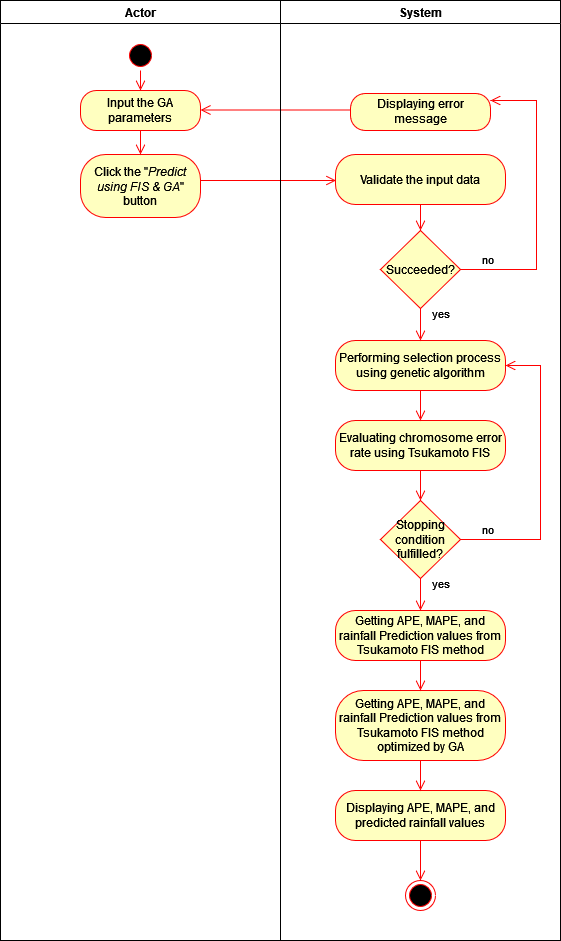

The diagram above was exported from draw.io. Its source (the exported page's mxGraphModel, read from the mxfile embedded in the PNG):
<mxGraphModel dx="1590" dy="1893" grid="1" gridSize="10" guides="1" tooltips="1" connect="1" arrows="1" fold="1" page="1" pageScale="1" pageWidth="1169" pageHeight="826" background="none" math="0" shadow="0">
  <root>
    <mxCell id="0" />
    <mxCell id="1" parent="0" />
    <mxCell id="2" value="Actor" style="swimlane;whiteSpace=wrap;startSize=23;" parent="1" vertex="1">
      <mxGeometry x="210" y="-200" width="280" height="940" as="geometry" />
    </mxCell>
    <mxCell id="5" value="" style="ellipse;shape=startState;fillColor=#000000;strokeColor=#ff0000;" parent="2" vertex="1">
      <mxGeometry x="125" y="40" width="30" height="30" as="geometry" />
    </mxCell>
    <mxCell id="6" value="" style="edgeStyle=elbowEdgeStyle;elbow=horizontal;verticalAlign=bottom;endArrow=open;endSize=8;strokeColor=#FF0000;endFill=1;rounded=0" parent="2" source="5" target="QOQb84K2Z_Ji3w3Envpe-56" edge="1">
      <mxGeometry x="100" y="40" as="geometry">
        <mxPoint x="185.5" y="82" as="targetPoint" />
      </mxGeometry>
    </mxCell>
    <mxCell id="QOQb84K2Z_Ji3w3Envpe-43" value="Click the &quot;&lt;i&gt;Predict using FIS &amp;amp; GA&lt;/i&gt;&quot; button" style="rounded=1;whiteSpace=wrap;html=1;arcSize=40;fontColor=#000000;fillColor=#ffffc0;strokeColor=#ff0000;" parent="2" vertex="1">
      <mxGeometry x="80" y="154" width="120" height="63" as="geometry" />
    </mxCell>
    <mxCell id="QOQb84K2Z_Ji3w3Envpe-56" value="Input the GA parameters" style="rounded=1;whiteSpace=wrap;html=1;arcSize=40;fontColor=#000000;fillColor=#ffffc0;strokeColor=#ff0000;" parent="2" vertex="1">
      <mxGeometry x="80" y="90" width="120" height="40" as="geometry" />
    </mxCell>
    <mxCell id="QOQb84K2Z_Ji3w3Envpe-57" value="" style="edgeStyle=elbowEdgeStyle;elbow=horizontal;verticalAlign=bottom;endArrow=open;endSize=8;strokeColor=#FF0000;endFill=1;rounded=0;" parent="2" source="QOQb84K2Z_Ji3w3Envpe-56" target="QOQb84K2Z_Ji3w3Envpe-43" edge="1">
      <mxGeometry x="-64.5" y="-88" as="geometry">
        <mxPoint x="146" y="112" as="targetPoint" />
        <mxPoint x="146" y="80" as="sourcePoint" />
        <Array as="points">
          <mxPoint x="135.5" y="202" />
        </Array>
      </mxGeometry>
    </mxCell>
    <mxCell id="QOQb84K2Z_Ji3w3Envpe-75" value="" style="edgeStyle=elbowEdgeStyle;elbow=horizontal;verticalAlign=bottom;endArrow=open;endSize=8;strokeColor=#FF0000;endFill=1;rounded=0" parent="2" edge="1">
      <mxGeometry x="-20" y="60" as="geometry">
        <mxPoint x="200" y="109.5" as="targetPoint" />
        <mxPoint x="350" y="109.5" as="sourcePoint" />
        <Array as="points">
          <mxPoint x="250" y="109.5" />
          <mxPoint x="270" y="117.5" />
        </Array>
      </mxGeometry>
    </mxCell>
    <mxCell id="QOQb84K2Z_Ji3w3Envpe-49" value="" style="edgeStyle=elbowEdgeStyle;elbow=horizontal;verticalAlign=bottom;endArrow=open;endSize=8;strokeColor=#FF0000;endFill=1;rounded=0" parent="2" edge="1">
      <mxGeometry x="-20" y="60" as="geometry">
        <mxPoint x="335.5" y="180" as="targetPoint" />
        <mxPoint x="200" y="180" as="sourcePoint" />
        <Array as="points">
          <mxPoint x="250" y="180" />
          <mxPoint x="268" y="189" />
        </Array>
      </mxGeometry>
    </mxCell>
    <mxCell id="3" value="System" style="swimlane;whiteSpace=wrap" parent="1" vertex="1">
      <mxGeometry x="490" y="-200" width="280" height="940" as="geometry" />
    </mxCell>
    <mxCell id="QOQb84K2Z_Ji3w3Envpe-66" value="Validate the input data" style="rounded=1;whiteSpace=wrap;html=1;arcSize=40;fontColor=#000000;fillColor=#ffffc0;strokeColor=#ff0000;" parent="3" vertex="1">
      <mxGeometry x="55" y="154" width="170" height="50" as="geometry" />
    </mxCell>
    <mxCell id="QOQb84K2Z_Ji3w3Envpe-67" value="Succeeded?" style="rhombus;whiteSpace=wrap;html=1;fontColor=#000000;fillColor=#ffffc0;strokeColor=#ff0000;" parent="3" vertex="1">
      <mxGeometry x="100" y="230" width="80" height="78" as="geometry" />
    </mxCell>
    <mxCell id="QOQb84K2Z_Ji3w3Envpe-73" value="" style="edgeStyle=elbowEdgeStyle;elbow=horizontal;verticalAlign=bottom;endArrow=open;endSize=8;strokeColor=#FF0000;endFill=1;rounded=0" parent="3" source="QOQb84K2Z_Ji3w3Envpe-66" target="QOQb84K2Z_Ji3w3Envpe-67" edge="1">
      <mxGeometry x="-344.5" y="-88" as="geometry">
        <mxPoint x="65.5" y="197" as="targetPoint" />
        <mxPoint x="-69.5" y="197" as="sourcePoint" />
      </mxGeometry>
    </mxCell>
    <mxCell id="QOQb84K2Z_Ji3w3Envpe-74" value="Displaying error message" style="rounded=1;whiteSpace=wrap;html=1;arcSize=40;fontColor=#000000;fillColor=#ffffc0;strokeColor=#ff0000;" parent="3" vertex="1">
      <mxGeometry x="70" y="93" width="140" height="37" as="geometry" />
    </mxCell>
    <mxCell id="QOQb84K2Z_Ji3w3Envpe-68" value="no" style="edgeStyle=orthogonalEdgeStyle;html=1;align=left;verticalAlign=bottom;endArrow=open;endSize=8;strokeColor=#ff0000;rounded=0;" parent="3" source="QOQb84K2Z_Ji3w3Envpe-67" edge="1">
      <mxGeometry x="-0.8625" relative="1" as="geometry">
        <mxPoint x="210" y="100" as="targetPoint" />
        <Array as="points">
          <mxPoint x="256" y="269" />
          <mxPoint x="256" y="100" />
        </Array>
        <mxPoint x="167.69230769230762" y="269" as="sourcePoint" />
        <mxPoint as="offset" />
      </mxGeometry>
    </mxCell>
    <mxCell id="QOQb84K2Z_Ji3w3Envpe-54" value="" style="ellipse;html=1;shape=endState;fillColor=#000000;strokeColor=#ff0000;" parent="3" vertex="1">
      <mxGeometry x="125" y="880" width="30" height="30" as="geometry" />
    </mxCell>
    <mxCell id="_dBQ6ec891KS_rj8Nmaw-6" value="Performing selection process using genetic algorithm" style="rounded=1;whiteSpace=wrap;html=1;arcSize=40;fontColor=#000000;fillColor=#ffffc0;strokeColor=#ff0000;" parent="3" vertex="1">
      <mxGeometry x="55" y="340" width="170" height="50" as="geometry" />
    </mxCell>
    <mxCell id="QOQb84K2Z_Ji3w3Envpe-69" value="yes" style="edgeStyle=orthogonalEdgeStyle;html=1;align=left;verticalAlign=top;endArrow=open;endSize=8;strokeColor=#ff0000;rounded=0;" parent="3" source="QOQb84K2Z_Ji3w3Envpe-67" target="_dBQ6ec891KS_rj8Nmaw-6" edge="1">
      <mxGeometry x="-1" y="13" relative="1" as="geometry">
        <mxPoint x="135.5" y="262" as="targetPoint" />
        <mxPoint x="460" y="300" as="sourcePoint" />
        <mxPoint x="-3" y="-8" as="offset" />
      </mxGeometry>
    </mxCell>
    <mxCell id="QOQb84K2Z_Ji3w3Envpe-46" value="Evaluating chromosome error rate using Tsukamoto FIS" style="rounded=1;whiteSpace=wrap;html=1;arcSize=40;fontColor=#000000;fillColor=#ffffc0;strokeColor=#ff0000;" parent="3" vertex="1">
      <mxGeometry x="55" y="420" width="170" height="50" as="geometry" />
    </mxCell>
    <mxCell id="dn2F_EtE3-Ys2lu7idUu-9" value="" style="edgeStyle=orthogonalEdgeStyle;html=1;verticalAlign=bottom;endArrow=open;endSize=8;strokeColor=#ff0000;rounded=0;" edge="1" parent="3" source="_dBQ6ec891KS_rj8Nmaw-6" target="QOQb84K2Z_Ji3w3Envpe-46">
      <mxGeometry relative="1" as="geometry">
        <mxPoint x="151" y="590" as="targetPoint" />
        <mxPoint x="151" y="560" as="sourcePoint" />
      </mxGeometry>
    </mxCell>
    <mxCell id="dn2F_EtE3-Ys2lu7idUu-10" value="Stopping condition fulfilled?" style="rhombus;whiteSpace=wrap;html=1;fontColor=#000000;fillColor=#ffffc0;strokeColor=#ff0000;" vertex="1" parent="3">
      <mxGeometry x="100" y="500" width="80" height="78" as="geometry" />
    </mxCell>
    <mxCell id="dn2F_EtE3-Ys2lu7idUu-11" value="yes" style="edgeStyle=orthogonalEdgeStyle;html=1;align=left;verticalAlign=top;endArrow=open;endSize=8;strokeColor=#ff0000;rounded=0;" edge="1" parent="3" source="dn2F_EtE3-Ys2lu7idUu-10">
      <mxGeometry x="-1" y="13" relative="1" as="geometry">
        <mxPoint x="140" y="610" as="targetPoint" />
        <mxPoint x="140" y="600" as="sourcePoint" />
        <mxPoint x="-3" y="-8" as="offset" />
      </mxGeometry>
    </mxCell>
    <mxCell id="QOQb84K2Z_Ji3w3Envpe-47" value="Getting APE, MAPE, and rainfall Prediction values from Tsukamoto FIS method" style="rounded=1;whiteSpace=wrap;html=1;arcSize=40;fontColor=#000000;fillColor=#ffffc0;strokeColor=#ff0000;" parent="3" vertex="1">
      <mxGeometry x="55" y="610" width="170" height="50" as="geometry" />
    </mxCell>
    <mxCell id="dn2F_EtE3-Ys2lu7idUu-12" value="no" style="edgeStyle=orthogonalEdgeStyle;html=1;align=left;verticalAlign=bottom;endArrow=open;endSize=8;strokeColor=#ff0000;rounded=0;" edge="1" parent="3" source="dn2F_EtE3-Ys2lu7idUu-10" target="_dBQ6ec891KS_rj8Nmaw-6">
      <mxGeometry x="-0.8625" relative="1" as="geometry">
        <mxPoint x="220" y="110" as="targetPoint" />
        <Array as="points">
          <mxPoint x="260" y="539" />
          <mxPoint x="260" y="365" />
        </Array>
        <mxPoint x="190" y="279" as="sourcePoint" />
        <mxPoint as="offset" />
      </mxGeometry>
    </mxCell>
    <mxCell id="dn2F_EtE3-Ys2lu7idUu-13" value="" style="edgeStyle=orthogonalEdgeStyle;html=1;verticalAlign=bottom;endArrow=open;endSize=8;strokeColor=#ff0000;rounded=0;" edge="1" parent="3" source="QOQb84K2Z_Ji3w3Envpe-46" target="dn2F_EtE3-Ys2lu7idUu-10">
      <mxGeometry relative="1" as="geometry">
        <mxPoint x="150" y="430" as="targetPoint" />
        <mxPoint x="150" y="400" as="sourcePoint" />
      </mxGeometry>
    </mxCell>
    <mxCell id="dn2F_EtE3-Ys2lu7idUu-14" value="Getting APE, MAPE, and rainfall Prediction values from Tsukamoto FIS method optimized by GA" style="rounded=1;whiteSpace=wrap;html=1;arcSize=40;fontColor=#000000;fillColor=#ffffc0;strokeColor=#ff0000;" vertex="1" parent="3">
      <mxGeometry x="55" y="690" width="170" height="70" as="geometry" />
    </mxCell>
    <mxCell id="QOQb84K2Z_Ji3w3Envpe-55" value="" style="edgeStyle=orthogonalEdgeStyle;html=1;verticalAlign=bottom;endArrow=open;endSize=8;strokeColor=#ff0000;rounded=0;" parent="3" source="QOQb84K2Z_Ji3w3Envpe-47" target="dn2F_EtE3-Ys2lu7idUu-14" edge="1">
      <mxGeometry relative="1" as="geometry">
        <mxPoint x="61" y="512" as="targetPoint" />
        <mxPoint x="61" y="462" as="sourcePoint" />
      </mxGeometry>
    </mxCell>
    <mxCell id="QOQb84K2Z_Ji3w3Envpe-52" value="Displaying APE, MAPE, and predicted rainfall values" style="rounded=1;whiteSpace=wrap;html=1;arcSize=40;fontColor=#000000;fillColor=#ffffc0;strokeColor=#ff0000;" parent="3" vertex="1">
      <mxGeometry x="55" y="790" width="170" height="50" as="geometry" />
    </mxCell>
    <mxCell id="vVTbCLDV6g9E2rZyNCPA-9" value="" style="edgeStyle=orthogonalEdgeStyle;html=1;verticalAlign=bottom;endArrow=open;endSize=8;strokeColor=#ff0000;rounded=0;" parent="3" source="dn2F_EtE3-Ys2lu7idUu-14" target="QOQb84K2Z_Ji3w3Envpe-52" edge="1">
      <mxGeometry relative="1" as="geometry">
        <mxPoint x="71" y="632" as="targetPoint" />
        <mxPoint x="495" y="820" as="sourcePoint" />
      </mxGeometry>
    </mxCell>
    <mxCell id="dn2F_EtE3-Ys2lu7idUu-15" value="" style="edgeStyle=orthogonalEdgeStyle;html=1;verticalAlign=bottom;endArrow=open;endSize=8;strokeColor=#ff0000;rounded=0;" edge="1" parent="3" source="QOQb84K2Z_Ji3w3Envpe-52" target="QOQb84K2Z_Ji3w3Envpe-54">
      <mxGeometry relative="1" as="geometry">
        <mxPoint x="150" y="800" as="targetPoint" />
        <mxPoint x="150" y="770" as="sourcePoint" />
      </mxGeometry>
    </mxCell>
  </root>
</mxGraphModel>